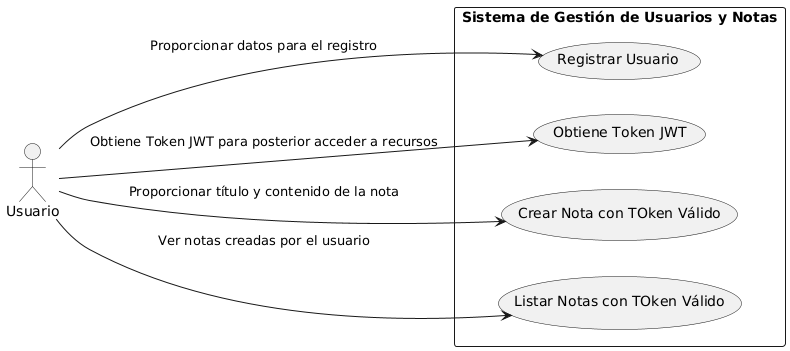

The diagram above was rendered by PlantUML. Its source (embedded in the PNG):
@startuml
left to right direction
actor "Usuario" as User

rectangle "Sistema de Gestión de Usuarios y Notas" {
    usecase "Registrar Usuario" as UC1
    usecase "Obtiene Token JWT" as UC2
    usecase "Crear Nota con TOken Válido" as UC3
    usecase "Listar Notas con TOken Válido" as UC4
}

User --> UC1 : "Proporcionar datos para el registro"
User --> UC2 : "Obtiene Token JWT para posterior acceder a recursos"
User --> UC3 : "Proporcionar título y contenido de la nota"
User --> UC4 : "Ver notas creadas por el usuario"
@enduml